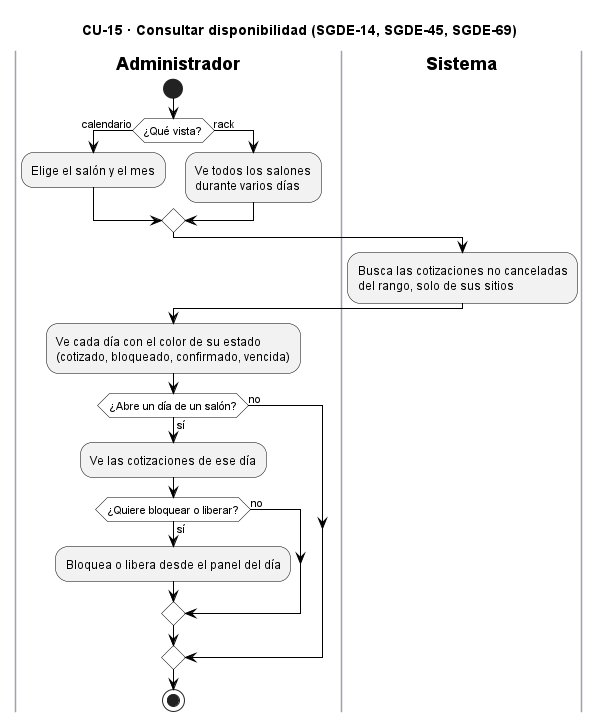

The diagram above was rendered by PlantUML. Its source (embedded in the PNG):
@startuml CU15_ConsultarCalendario
title CU-15 · Consultar disponibilidad (SGDE-14, SGDE-45, SGDE-69)
skinparam backgroundColor white
skinparam ActivityBackgroundColor #F2F2F2
skinparam ActivityBorderColor black
skinparam ActivityDiamondBackgroundColor white
skinparam ActivityDiamondBorderColor black
skinparam ArrowColor black
skinparam SwimlaneBorderColor #9AA3AE
skinparam SwimlaneTitleFontStyle bold
skinparam note {
  BackgroundColor #FFFBEA
  BorderColor #B8A86B
}

|Administrador|
start
if (¿Qué vista?) then (calendario)
  :Elige el salón y el mes;
else (rack)
  :Ve todos los salones
  durante varios días;
endif
|Sistema|
:Busca las cotizaciones no canceladas
del rango, solo de sus sitios;
|Administrador|
:Ve cada día con el color de su estado
(cotizado, bloqueado, confirmado, vencida);
if (¿Abre un día de un salón?) then (sí)
  :Ve las cotizaciones de ese día;
  if (¿Quiere bloquear o liberar?) then (sí)
    :Bloquea o libera desde el panel del día;
  else (no)
  endif
else (no)
endif
stop
@enduml